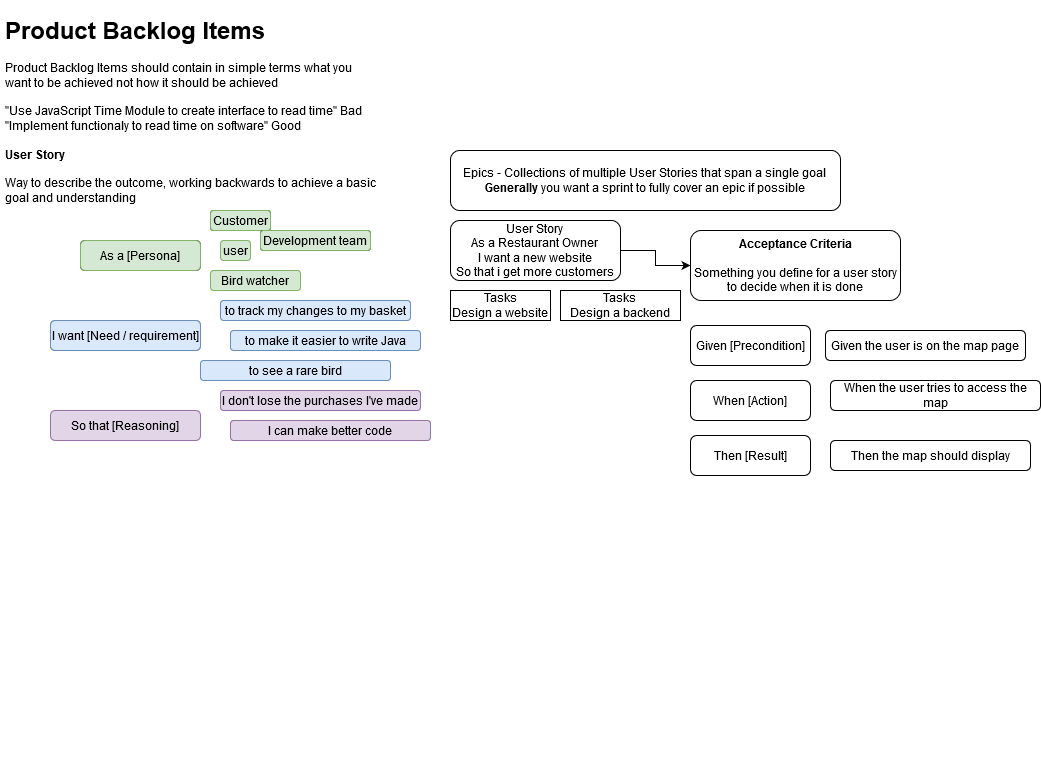

The diagram above was exported from draw.io. Its source (the exported page's mxGraphModel, read from the mxfile embedded in the PNG):
<mxGraphModel dx="803" dy="469" grid="1" gridSize="10" guides="1" tooltips="1" connect="1" arrows="1" fold="1" page="1" pageScale="1" pageWidth="827" pageHeight="1169" math="0" shadow="0">
  <root>
    <mxCell id="0" />
    <mxCell id="1" parent="0" />
    <mxCell id="06NzBaOYZ3wK80OziVu7-1" value="&lt;h1&gt;Product Backlog Items &lt;br&gt;&lt;/h1&gt;&lt;div&gt;Product Backlog Items should contain in simple terms what you want to be achieved not how it should be achieved &lt;br&gt;&lt;/div&gt;&lt;div&gt;&lt;br&gt;&lt;/div&gt;&lt;div&gt;&quot;Use JavaScript Time Module to create interface to read time&quot; Bad &lt;br&gt;&lt;/div&gt;&lt;div&gt;&quot;Implement functionaly to read time on software&quot; Good&lt;/div&gt;&lt;div&gt;&lt;br&gt;&lt;/div&gt;&lt;div&gt;&lt;b&gt;User Story&lt;/b&gt;&lt;/div&gt;&lt;div&gt;&lt;b&gt;&lt;br&gt;&lt;/b&gt;&lt;/div&gt;&lt;div&gt;Way to describe the outcome, working backwards to achieve a basic goal and understanding &lt;br&gt;&lt;/div&gt;&lt;div&gt;&lt;br&gt;&lt;/div&gt;&lt;div&gt;&lt;br&gt;&lt;/div&gt;" style="text;html=1;strokeColor=none;fillColor=none;spacing=5;spacingTop=-20;whiteSpace=wrap;overflow=hidden;rounded=0;" parent="1" vertex="1">
      <mxGeometry x="10" y="10" width="380" height="750" as="geometry" />
    </mxCell>
    <mxCell id="Y8GP40euQSW2Ha_ORu0f-1" value="As a [Persona]" style="rounded=1;whiteSpace=wrap;html=1;" vertex="1" parent="1">
      <mxGeometry x="90" y="240" width="120" height="30" as="geometry" />
    </mxCell>
    <mxCell id="Y8GP40euQSW2Ha_ORu0f-2" value="Customer" style="rounded=1;whiteSpace=wrap;html=1;" vertex="1" parent="1">
      <mxGeometry x="220" y="210" width="60" height="20" as="geometry" />
    </mxCell>
    <mxCell id="Y8GP40euQSW2Ha_ORu0f-3" value="Customer" style="rounded=1;whiteSpace=wrap;html=1;fillColor=#d5e8d4;strokeColor=#82b366;" vertex="1" parent="1">
      <mxGeometry x="220" y="210" width="60" height="20" as="geometry" />
    </mxCell>
    <mxCell id="Y8GP40euQSW2Ha_ORu0f-4" value="user" style="rounded=1;whiteSpace=wrap;html=1;fillColor=#d5e8d4;strokeColor=#82b366;" vertex="1" parent="1">
      <mxGeometry x="230" y="240" width="30" height="20" as="geometry" />
    </mxCell>
    <mxCell id="Y8GP40euQSW2Ha_ORu0f-5" value="Development team" style="rounded=1;whiteSpace=wrap;html=1;" vertex="1" parent="1">
      <mxGeometry x="270" y="230" width="110" height="20" as="geometry" />
    </mxCell>
    <mxCell id="Y8GP40euQSW2Ha_ORu0f-6" value="Development team" style="rounded=1;whiteSpace=wrap;html=1;fillColor=#d5e8d4;strokeColor=#82b366;" vertex="1" parent="1">
      <mxGeometry x="270" y="230" width="110" height="20" as="geometry" />
    </mxCell>
    <mxCell id="Y8GP40euQSW2Ha_ORu0f-7" value="Bird watcher" style="rounded=1;whiteSpace=wrap;html=1;fillColor=#d5e8d4;strokeColor=#82b366;" vertex="1" parent="1">
      <mxGeometry x="220" y="270" width="90" height="20" as="geometry" />
    </mxCell>
    <mxCell id="Y8GP40euQSW2Ha_ORu0f-9" value="As a [Persona]" style="rounded=1;whiteSpace=wrap;html=1;fillColor=#d5e8d4;strokeColor=#82b366;" vertex="1" parent="1">
      <mxGeometry x="90" y="240" width="120" height="30" as="geometry" />
    </mxCell>
    <mxCell id="Y8GP40euQSW2Ha_ORu0f-10" value="I want [Need / requirement]" style="rounded=1;whiteSpace=wrap;html=1;fillColor=#dae8fc;strokeColor=#6c8ebf;" vertex="1" parent="1">
      <mxGeometry x="60" y="320" width="150" height="30" as="geometry" />
    </mxCell>
    <mxCell id="Y8GP40euQSW2Ha_ORu0f-11" value="to track my changes to my basket" style="rounded=1;whiteSpace=wrap;html=1;fillColor=#dae8fc;strokeColor=#6c8ebf;" vertex="1" parent="1">
      <mxGeometry x="230" y="300" width="190" height="20" as="geometry" />
    </mxCell>
    <mxCell id="Y8GP40euQSW2Ha_ORu0f-12" value="to make it easier to write Java" style="rounded=1;whiteSpace=wrap;html=1;fillColor=#dae8fc;strokeColor=#6c8ebf;" vertex="1" parent="1">
      <mxGeometry x="240" y="330" width="190" height="20" as="geometry" />
    </mxCell>
    <mxCell id="Y8GP40euQSW2Ha_ORu0f-13" value="to see a rare bird" style="rounded=1;whiteSpace=wrap;html=1;fillColor=#dae8fc;strokeColor=#6c8ebf;" vertex="1" parent="1">
      <mxGeometry x="210" y="360" width="190" height="20" as="geometry" />
    </mxCell>
    <mxCell id="Y8GP40euQSW2Ha_ORu0f-14" value="I want [Need / requirement]" style="rounded=1;whiteSpace=wrap;html=1;fillColor=#dae8fc;strokeColor=#6c8ebf;" vertex="1" parent="1">
      <mxGeometry x="60" y="320" width="150" height="30" as="geometry" />
    </mxCell>
    <mxCell id="Y8GP40euQSW2Ha_ORu0f-15" value="So that [Reasoning]" style="rounded=1;whiteSpace=wrap;html=1;fillColor=#e1d5e7;strokeColor=#9673a6;" vertex="1" parent="1">
      <mxGeometry x="60" y="410" width="150" height="30" as="geometry" />
    </mxCell>
    <mxCell id="Y8GP40euQSW2Ha_ORu0f-17" value="I can make better code" style="rounded=1;whiteSpace=wrap;html=1;fillColor=#e1d5e7;strokeColor=#9673a6;" vertex="1" parent="1">
      <mxGeometry x="240" y="420" width="200" height="20" as="geometry" />
    </mxCell>
    <mxCell id="Y8GP40euQSW2Ha_ORu0f-18" value="I don't lose the purchases I've made" style="rounded=1;whiteSpace=wrap;html=1;fillColor=#e1d5e7;strokeColor=#9673a6;" vertex="1" parent="1">
      <mxGeometry x="230" y="390" width="200" height="20" as="geometry" />
    </mxCell>
    <mxCell id="Y8GP40euQSW2Ha_ORu0f-33" style="edgeStyle=orthogonalEdgeStyle;rounded=0;orthogonalLoop=1;jettySize=auto;html=1;" edge="1" parent="1" source="Y8GP40euQSW2Ha_ORu0f-20" target="Y8GP40euQSW2Ha_ORu0f-25">
      <mxGeometry relative="1" as="geometry" />
    </mxCell>
    <mxCell id="Y8GP40euQSW2Ha_ORu0f-20" value="&lt;div&gt;User Story&lt;/div&gt;&lt;div&gt;As a Restaurant Owner&lt;/div&gt;&lt;div&gt;I want a new website&lt;/div&gt;&lt;div&gt;So that i get more customers&lt;br&gt;&lt;/div&gt;" style="rounded=1;whiteSpace=wrap;html=1;" vertex="1" parent="1">
      <mxGeometry x="460" y="220" width="170" height="60" as="geometry" />
    </mxCell>
    <mxCell id="Y8GP40euQSW2Ha_ORu0f-21" value="&lt;div&gt;Tasks&lt;/div&gt;Design a website" style="rounded=0;whiteSpace=wrap;html=1;" vertex="1" parent="1">
      <mxGeometry x="460" y="290" width="100" height="30" as="geometry" />
    </mxCell>
    <mxCell id="Y8GP40euQSW2Ha_ORu0f-22" value="&lt;div&gt;Tasks&lt;/div&gt;&lt;div&gt;Design a backend&lt;br&gt;&lt;/div&gt;" style="rounded=0;whiteSpace=wrap;html=1;" vertex="1" parent="1">
      <mxGeometry x="570" y="290" width="120" height="30" as="geometry" />
    </mxCell>
    <mxCell id="Y8GP40euQSW2Ha_ORu0f-24" value="&lt;div&gt;Epics - Collections of multiple User Stories that span a single goal&lt;br&gt;&lt;/div&gt;&lt;div&gt;&lt;b&gt;Generally &lt;/b&gt;you want a sprint to fully cover an epic if possible &lt;br&gt;&lt;/div&gt;" style="rounded=1;whiteSpace=wrap;html=1;" vertex="1" parent="1">
      <mxGeometry x="460" y="150" width="390" height="60" as="geometry" />
    </mxCell>
    <mxCell id="Y8GP40euQSW2Ha_ORu0f-25" value="&lt;div&gt;&lt;b&gt;Acceptance Criteria&lt;/b&gt;&lt;/div&gt;&lt;div&gt;&lt;br&gt;&lt;/div&gt;&lt;div&gt;Something you define for a user story to decide when it is done&lt;br&gt;&lt;/div&gt;" style="rounded=1;whiteSpace=wrap;html=1;" vertex="1" parent="1">
      <mxGeometry x="700" y="230" width="210" height="70" as="geometry" />
    </mxCell>
    <mxCell id="Y8GP40euQSW2Ha_ORu0f-26" value="Given [Precondition]" style="rounded=1;whiteSpace=wrap;html=1;" vertex="1" parent="1">
      <mxGeometry x="700" y="325" width="120" height="40" as="geometry" />
    </mxCell>
    <mxCell id="Y8GP40euQSW2Ha_ORu0f-27" value="Given the user is on the map page" style="rounded=1;whiteSpace=wrap;html=1;" vertex="1" parent="1">
      <mxGeometry x="835" y="330" width="200" height="30" as="geometry" />
    </mxCell>
    <mxCell id="Y8GP40euQSW2Ha_ORu0f-28" value="When [Action]" style="rounded=1;whiteSpace=wrap;html=1;" vertex="1" parent="1">
      <mxGeometry x="700" y="380" width="120" height="40" as="geometry" />
    </mxCell>
    <mxCell id="Y8GP40euQSW2Ha_ORu0f-29" value="When the user tries to access the map" style="rounded=1;whiteSpace=wrap;html=1;" vertex="1" parent="1">
      <mxGeometry x="840" y="380" width="210" height="30" as="geometry" />
    </mxCell>
    <mxCell id="Y8GP40euQSW2Ha_ORu0f-30" value="Then [Result]" style="rounded=1;whiteSpace=wrap;html=1;" vertex="1" parent="1">
      <mxGeometry x="700" y="435" width="120" height="40" as="geometry" />
    </mxCell>
    <mxCell id="Y8GP40euQSW2Ha_ORu0f-31" value="Then the map should display" style="rounded=1;whiteSpace=wrap;html=1;" vertex="1" parent="1">
      <mxGeometry x="840" y="440" width="200" height="30" as="geometry" />
    </mxCell>
  </root>
</mxGraphModel>